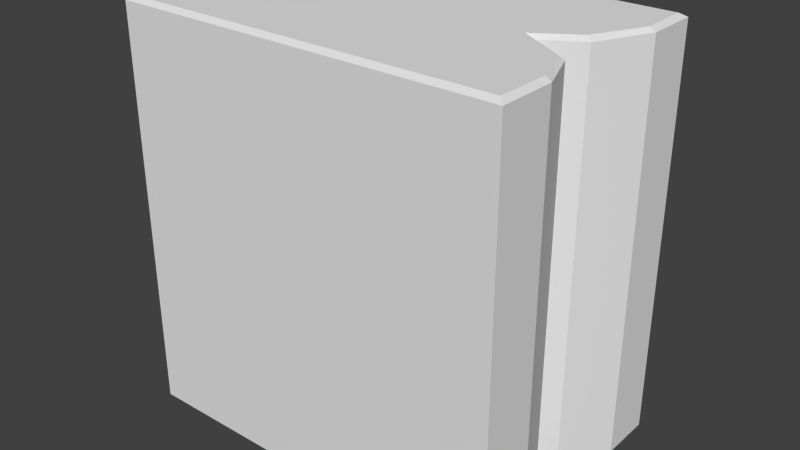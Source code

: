 # Source: Filler_HalfStar_Small.blend  (saved by Blender 2.75.0; exported with 4.5.12 LTS)
import bpy
from mathutils import Matrix  # noqa: F401  (used for matrix-valued properties, if any)

bpy.ops.wm.read_factory_settings(use_empty=True)
scene = bpy.context.scene
scene.name = 'Scene'

# ---- collections
col_collection_1 = bpy.data.collections.new('Collection 1'); scene.collection.children.link(col_collection_1)

# ---- materials (node trees are filled in below, after node groups)
mat_plastic_005 = bpy.data.materials.new('plastic.005')
mat_plastic_005.alpha_threshold = 0.0
mat_plastic_005.use_transparent_shadow = False
mat_plastic_005.roughness = 0.5
mat_plastic_005.line_color = (0.0, 0.0, 0.0, 1.0)

# ---- material node trees

# ---- world
world_world = bpy.data.worlds.new('World'); scene.world = world_world
world_world.color = (0.05088, 0.05088, 0.05088)
world_world.use_sun_shadow = False
world_world.sun_shadow_jitter_overblur = 0.0
world_world.cycles.sampling_method = 'MANUAL'
world_world.cycles.sample_map_resolution = 256

# ---- meshes
me_cube_046 = bpy.data.meshes.new('Cube.046')
me_cube_046.from_pydata([(-1.571, -0.9907, -0.00701), (-1.571, 1.009, -0.00701), (1.434, -0.9907, -0.00701), (1.434, 1.009, -0.00701), (-1.524, -0.9453, 3.159), (-1.571, -0.9907, 3.13), (-1.524, 0.9639, 3.159), (-1.571, 1.009, 3.13), (1.386, -0.9453, 3.159), (1.434, -0.9907, 3.13), (1.386, 0.9639, 3.159), (1.434, 1.009, 3.13), (-1.571, 0.009329, -0.00701), (0.9558, 0.009329, -0.00701), (-1.524, 0.009329, 3.159), (-1.571, 0.009329, 3.13), (0.8874, 0.009329, 3.159), (0.9558, 0.009329, 3.13), (-1.571, -0.1927, -0.00701), (-1.571, -0.1927, 3.13), (1.255, -0.2213, 3.159), (1.295, -0.1927, -0.00701), (-1.524, -0.1835, 3.159), (1.295, -0.1927, 3.13), (1.236, 0.1801, -0.00701), (-1.524, 0.1723, 3.159), (1.236, 0.1801, 3.13), (-1.571, 0.1801, -0.00701), (-1.571, 0.1801, 3.13), (1.189, 0.2053, 3.159), (-1.571, -0.5417, -0.00701), (-1.571, -0.5417, 3.13), (1.391, -0.5403, 3.159), (1.433, -0.5417, -0.00701), (-1.524, -0.5167, 3.159), (1.433, -0.5417, 3.13), (1.434, 0.5947, -0.00701), (-1.524, 0.5681, 3.159), (1.434, 0.5947, 3.13), (-1.571, 0.5947, -0.00701), (-1.571, 0.5947, 3.13), (1.387, 0.5917, 3.159)], [], [(41, 10, 6, 37), (35, 9, 2, 33), (40, 7, 1, 39), (7, 11, 3, 1), (37, 6, 7, 40), (6, 10, 11, 7), (32, 8, 9, 35), (8, 4, 5, 9), (9, 5, 0, 2), (29, 16, 17, 26), (22, 14, 15, 19), (19, 15, 12, 18), (26, 17, 13, 24), (20, 16, 14, 22), (32, 20, 22, 34), (31, 19, 18, 30), (34, 22, 19, 31), (16, 20, 23, 17), (17, 23, 21, 13), (38, 26, 24, 36), (41, 29, 26, 38), (14, 25, 28, 15), (15, 28, 27, 12), (16, 29, 25, 14), (4, 34, 31, 5), (5, 31, 30, 0), (8, 32, 34, 4), (20, 32, 35, 23), (23, 35, 33, 21), (10, 41, 38, 11), (11, 38, 36, 3), (25, 37, 40, 28), (28, 40, 39, 27), (29, 41, 37, 25)])
me_cube_046.materials.append(mat_plastic_005)
me_cube_046.use_remesh_preserve_volume = False
me_cube_046.use_remesh_preserve_attributes = False
me_cube_046.use_mirror_vertex_groups = False
me_cube_046.update()

# ---- objects
ob_filler_hlafstar = bpy.data.objects.new('Filler_HlafStar', me_cube_046)

# ---- transforms, parenting, visibility, modifiers, constraints
ob_filler_hlafstar.location = (0.0, 0.0, 0.0)
ob_filler_hlafstar.lineart.crease_threshold = 0.0

# ---- collection membership
col_collection_1.objects.link(ob_filler_hlafstar)

# ---- scene / render settings (as saved in the file)
scene.frame_start = 1; scene.frame_end = 250; scene.frame_set(1)
scene.render.engine = 'BLENDER_EEVEE_NEXT'
scene.render.resolution_percentage = 50
scene.render.dither_intensity = 0.0
scene.cycles.use_denoising = False
scene.cycles.samples = 10
scene.cycles.sampling_pattern = 'TABULATED_SOBOL'
scene.cycles.light_sampling_threshold = 0.0
scene.cycles.use_adaptive_sampling = False
scene.cycles.use_light_tree = False
scene.cycles.blur_glossy = 0.0
scene.cycles.pixel_filter_type = 'GAUSSIAN'
scene.cycles.sample_clamp_indirect = 0.0
scene.view_settings.view_transform = 'Standard'
bpy.context.view_layer.update()

# ---- added for rendering (the .blend has no active camera and no usable light): camera, sun
cam_auto = bpy.data.cameras.new('AutoCamera')
cam_auto.lens = 50.0
cam_auto.sensor_width = 36.0
cam_auto.clip_end = 1000.0
ob_auto_camera = bpy.data.objects.new('AutoCamera', cam_auto)
scene.collection.objects.link(ob_auto_camera)
ob_auto_camera.location = (4.37333, -5.32087, 5.12928)
ob_auto_camera.rotation_euler = (1.09748, -7.21219e-08, 0.694738)
scene.camera = ob_auto_camera
light_auto_sun = bpy.data.lights.new('AutoSun', 'SUN')
light_auto_sun.energy = 3.0
light_auto_sun.angle = 0.0523599
ob_auto_sun = bpy.data.objects.new('AutoSun', light_auto_sun)
scene.collection.objects.link(ob_auto_sun)
ob_auto_sun.rotation_euler = (0.872665, 0.174533, 0.523599)
bpy.context.view_layer.update()
